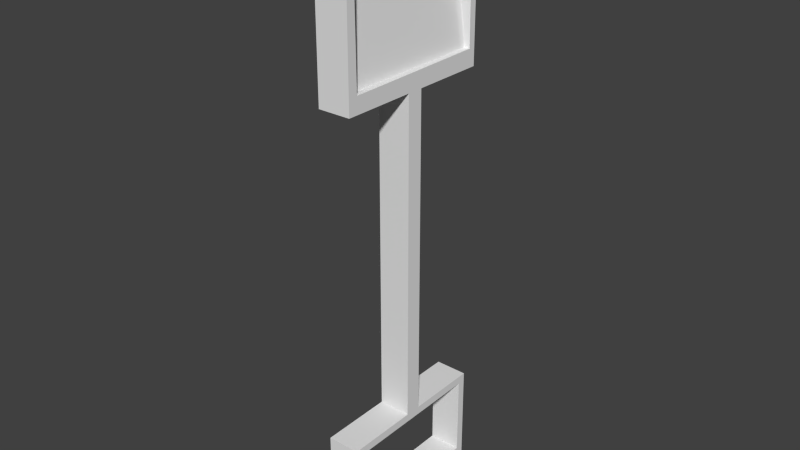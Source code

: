 # Source: showelToyEnemy.blend  (saved by Blender 2.72.0; exported with 4.5.12 LTS)
import bpy
from mathutils import Matrix  # noqa: F401  (used for matrix-valued properties, if any)

bpy.ops.wm.read_factory_settings(use_empty=True)
scene = bpy.context.scene
scene.name = 'Scene'

# ---- collections
col_collection_1 = bpy.data.collections.new('Collection 1'); scene.collection.children.link(col_collection_1)

# ---- world
world_world = bpy.data.worlds.new('World'); scene.world = world_world
world_world.color = (0.05088, 0.05088, 0.05088)
world_world.use_sun_shadow = False
world_world.sun_shadow_jitter_overblur = 0.0
world_world.cycles.sampling_method = 'MANUAL'
world_world.cycles.sample_map_resolution = 256

# ---- meshes
me_cube_004 = bpy.data.meshes.new('Cube.004')
me_cube_004.from_pydata([(-11.77, -1.011, 0.7733), (-11.77, -0.9142, 0.7733), (-11.77, -0.9138, 0.2621), (-11.77, -0.9115, 0.2582), (-11.77, -0.9115, -0.7667), (-11.77, -0.2727, -0.7667), (-11.77, -0.2448, -0.8115), (-11.77, 0.887, -0.722), (-11.77, 0.8868, -0.422), (-11.77, 0.887, -0.422), (-11.77, 0.8862, 0.7733), (-11.77, 0.9885, 0.7733), (-11.77, 0.9885, -1.227), (-11.77, -1.011, -1.227), (-8.441, -1.011, 0.7733), (-8.441, -1.011, -1.227), (-8.441, 0.9885, 0.7733), (-8.802, 0.9058, 0.7733), (-8.771, -0.8941, 0.7733), (-8.774, -0.8942, 0.7733), (-8.774, -0.8944, 0.7733), (-11.76, -0.9129, -0.8595), (-11.76, -0.9115, -0.7667), (-11.71, 0.2885, -0.7422), (-11.71, -0.02158, -0.7667), (-8.769, -0.894, 0.3202), (-8.802, 0.9058, 0.4496), (-11.77, 0.2885, -0.7667), (-8.805, 0.9056, 0.7483), (-8.802, 0.9058, 0.7496), (-8.441, 0.9885, -1.227), (-8.769, -0.894, 0.6202), (-8.774, -0.8942, 0.7718), (-8.772, -0.894, 0.619), (-1.775, -1.011, 0.7733), (-1.775, 0.9885, 0.7733), (-1.775, 0.9885, -1.227), (-1.775, -1.011, -1.227), (0.2253, -1.011, 0.7733), (0.2253, -1.011, -1.227), (-1.608, -0.9115, 0.7733), (-1.608, 0.8885, 0.7733), (0.05861, 0.8885, 0.7733), (0.2253, 0.9885, 0.7733), (0.2253, 0.9885, -1.227), (-1.608, -0.9115, -1.227), (0.05861, 0.8885, -1.227), (-1.608, 0.8885, -1.227), (0.05861, -0.9115, 0.7733), (0.05861, -0.9115, -1.227), (-8.441, -0.1115, 0.7733), (-8.441, 0.08855, 0.7733), (-8.441, 0.08855, -1.227), (-8.441, -0.1115, -1.227), (-1.775, -0.1115, 0.7733), (-1.775, -0.1115, -1.227), (-1.775, 0.08855, 0.7733), (-1.775, 0.08855, -1.227), (-11.71, 0.2885, -0.7667)], [], [(0, 1, 2, 3, 4, 5, 6, 7, 8, 9, 10, 11, 12, 13), (14, 0, 13, 15), (14, 16, 11, 10, 17, 18, 19, 20, 1, 0), (6, 5, 22, 3, 2, 21), (23, 24, 6, 21, 25, 26, 7), (23, 7, 6, 24, 27), (28, 8, 7, 26), (10, 9, 29, 17), (11, 16, 30, 12), (13, 12, 30, 15), (16, 14, 15, 30), (18, 17, 29, 31), (19, 18, 32), (19, 32, 33, 28, 26, 25, 20), (25, 21, 2, 1, 20), (29, 9, 8, 28, 33, 31), (18, 31, 33, 32), (23, 27, 58), (24, 23, 58), (27, 24, 58), (4, 3, 22), (22, 5, 4), (34, 35, 36, 37), (38, 34, 37, 39), (40, 41, 42, 43, 35, 34), (35, 43, 44, 36), (45, 37, 36, 44, 46, 47), (43, 38, 39, 44), (40, 34, 38, 43, 42, 48), (45, 49, 46, 44, 39, 37), (40, 45, 47, 41), (41, 47, 46, 42), (48, 49, 45, 40), (42, 46, 49, 48), (50, 51, 52, 53), (54, 50, 53, 55), (54, 56, 51, 50), (51, 56, 57, 52), (53, 52, 57, 55), (56, 54, 55, 57)])
_uv = me_cube_004.uv_layers.new(name='UVMap')
_uv.uv.foreach_set('vector', [0.451, 0.5998, 0.4208, 0.5464, 0.416, 0.5242, 0.4159, 0.5248, 0.415, 0.5634, 0.4071, 0.5573, 0.4066, 0.5576, 0.3397, 0.5893, 0.2732, 0.6009, 0.1536, 0.5832, 0.1942, 0.5094, 0.1317, 0.4122, 8.581e-05, 0.6806, 0.3566, 0.5587, 0.7951, 0.2901, 0.451, 0.5998, 0.3566, 0.5587, 0.7964, 0.2141, 0.7951, 0.2901, 0.7815, 0.07707, 0.1317, 0.4122, 0.1942, 0.5094, 0.719, 0.1775, 0.7253, 0.2996, 0.6781, 0.2996, 0.6552, 0.2996, 0.4208, 0.5464, 0.451, 0.5998, 0.4066, 0.5576, 0.4071, 0.5573, 0.4135, 0.5515, 0.4159, 0.5248, 0.416, 0.5242, 0.4129, 0.5404, 0.1333, 0.6808, 0.1002, 0.6854, 0.07501, 0.6808, 0.4129, 0.5404, 0.6088, 0.3196, 0.6717, 0.3729, 0.3397, 0.5893, 0.07483, 0.6846, 0.3397, 0.5893, 0.4066, 0.5576, 8.581e-05, 0.6846, 0.07356, 0.6822, 0.686, 0.3199, 0.2732, 0.6009, 0.3397, 0.5893, 0.6717, 0.3729, 0.1942, 0.5094, 0.1536, 0.5832, 0.6789, 0.2535, 0.719, 0.1775, 0.1317, 0.4122, 0.7815, 0.07707, 0.9999, 8.581e-05, 8.581e-05, 0.6806, 0.3566, 0.5587, 8.581e-05, 0.6806, 0.9999, 8.581e-05, 0.7964, 0.2141, 0.7815, 0.07707, 0.7951, 0.2901, 0.7964, 0.2141, 0.9999, 8.581e-05, 0.7253, 0.2996, 0.719, 0.1775, 0.6789, 0.2535, 0.71, 0.2978, 0.6781, 0.2996, 0.7253, 0.2996, 0.6958, 0.3055, 0.6781, 0.2996, 0.6958, 0.3055, 0.7007, 0.2985, 0.686, 0.3199, 0.6717, 0.3729, 0.6088, 0.3196, 0.6552, 0.2996, 0.6088, 0.3196, 0.4129, 0.5404, 0.416, 0.5242, 0.4208, 0.5464, 0.6552, 0.2996, 0.6789, 0.2535, 0.1536, 0.5832, 0.2732, 0.6009, 0.686, 0.3199, 0.7007, 0.2985, 0.71, 0.2978, 0.7253, 0.2996, 0.71, 0.2978, 0.7007, 0.2985, 0.6958, 0.3055, 0.07483, 0.6846, 0.07356, 0.6822, 0.07337, 0.6808, 8.581e-05, 0.6846, 0.07483, 0.6846, 0.07337, 0.6808, 0.07356, 0.6822, 8.581e-05, 0.6846, 0.07337, 0.6808, 0.415, 0.5634, 0.4159, 0.5248, 0.4135, 0.5515, 0.4135, 0.5515, 0.4071, 0.5573, 0.415, 0.5634, 0.0, 0.0, 1.0, 0.0, 1.0, 1.0, 0.0, 1.0, 0.0, 0.0, 1.0, 0.0, 1.0, 1.0, 0.0, 1.0, 0.5, 1.0, 0.933, 0.75, 0.933, 0.25, 0.5, 0.0, 0.06699, 0.25, 0.06699, 0.75, 0.0, 0.0, 1.0, 0.0, 1.0, 1.0, 0.0, 1.0, 0.5, 1.0, 0.933, 0.75, 0.933, 0.25, 0.5, 0.0, 0.06699, 0.25, 0.06699, 0.75, 0.0, 0.0, 1.0, 0.0, 1.0, 1.0, 0.0, 1.0, 0.5, 1.0, 0.933, 0.75, 0.933, 0.25, 0.5, 0.0, 0.06699, 0.25, 0.06699, 0.75, 0.5, 1.0, 0.933, 0.75, 0.933, 0.25, 0.5, 0.0, 0.06699, 0.25, 0.06699, 0.75, 0.0, 0.0, 1.0, 0.0, 1.0, 1.0, 0.0, 1.0, 0.0, 0.0, 1.0, 0.0, 1.0, 1.0, 0.0, 1.0, 0.0, 0.0, 1.0, 0.0, 1.0, 1.0, 0.0, 1.0, 0.0, 0.0, 1.0, 0.0, 1.0, 1.0, 0.0, 1.0, 0.0, 0.0, 1.0, 0.0, 1.0, 1.0, 0.0, 1.0, 0.0, 0.0, 1.0, 0.0, 1.0, 1.0, 0.0, 1.0, 0.0, 0.0, 1.0, 0.0, 1.0, 1.0, 0.0, 1.0, 0.0, 0.0, 1.0, 0.0, 1.0, 1.0, 0.0, 1.0, 0.0, 0.0, 1.0, 0.0, 1.0, 1.0, 0.0, 1.0, 0.0, 0.0, 1.0, 0.0, 1.0, 1.0, 0.0, 1.0])
me_cube_004.use_remesh_preserve_volume = False
me_cube_004.use_remesh_preserve_attributes = False
me_cube_004.use_mirror_vertex_groups = False
me_cube_004.update()
arm_armature = bpy.data.armatures.new('Armature')  # bones are not reproduced

# ---- objects
ob_armature = bpy.data.objects.new('Armature', arm_armature)
ob_pala = bpy.data.objects.new('pala', me_cube_004)

# ---- transforms, parenting, visibility, modifiers, constraints
ob_armature.location = (0.0, 0.0, 0.0)
ob_armature.show_in_front = True
ob_armature.lineart.crease_threshold = 0.0
ob_pala.parent = ob_armature
ob_pala.location = (0.0, 0.0, 0.0)
ob_pala.rotation_euler = (0.0, 1.571, 0.0)
ob_pala.scale = (0.3, 0.5, 0.1)
ob_pala.lineart.crease_threshold = 0.0
_vg = ob_pala.vertex_groups.new(name='pies')
for _i, _w in zip([34, 35, 36, 37, 38, 39, 40, 41, 42, 43, 44, 45, 46, 47, 48, 49], [0.8064, 0.8151, 0.7972, 0.8167, 0.9401, 0.939, 0.7971, 0.8098, 0.9334, 0.9388, 0.9391, 0.8083, 0.9324, 0.7848, 0.9338, 0.9335]): _vg.add([_i], _w, 'REPLACE')
_vg = ob_pala.vertex_groups.new(name='tronco')
for _i, _w in zip([0, 1, 2, 3, 4, 5, 6, 7, 8, 9, 10, 11, 12, 13, 14, 15, 16, 17, 18, 19, 20, 21, 22, 23, 24, 25, 26, 27, 28, 29, 30, 31, 32, 33, 34, 35, 36, 37, 38, 39, 40, 41, 42, 43, 44, 45, 46, 47, 48, 49, 50, 51, 52, 53, 54, 55, 56, 57, 58], [0.06642, 0.0701, 0.07007, 0.07009, 0.07026, 0.1089, 0.1106, 0.163, 0.1608, 0.1607, 0.1533, 0.1454, 0.1552, 0.06434, 0.1626, 0.09574, 0.3001, 0.3114, 0.1893, 0.1884, 0.1882, 0.07041, 0.07035, 0.1376, 0.1319, 0.2063, 0.3239, 0.1357, 0.3124, 0.3124, 0.2315, 0.1943, 0.1891, 0.1946, 0.1936, 0.1849, 0.2028, 0.1833, 0.05989, 0.06097, 0.2029, 0.1902, 0.06656, 0.06121, 0.06093, 0.1917, 0.06757, 0.2152, 0.06623, 0.06646, 1.0, 1.0, 1.0, 1.0, 1.0, 1.0, 1.0, 1.0, 0.1375]): _vg.add([_i], _w, 'REPLACE')
_vg = ob_pala.vertex_groups.new(name='cabeza')
for _i, _w in zip([0, 1, 2, 3, 4, 5, 6, 7, 8, 9, 10, 11, 12, 13, 14, 15, 16, 17, 18, 19, 20, 21, 22, 23, 24, 25, 26, 27, 28, 29, 30, 31, 32, 33, 58], [0.4487, 0.4367, 0.4256, 0.4255, 0.4018, 0.3976, 0.3973, 0.4238, 0.4343, 0.4344, 0.4749, 0.4934, 0.418, 0.381, 0.09139, 0.08531, 0.1298, 0.155, 0.1144, 0.1154, 0.1155, 0.4027, 0.4033, 0.414, 0.3929, 0.1147, 0.1536, 0.41, 0.1551, 0.1548, 0.1327, 0.1151, 0.1147, 0.1151, 0.4135]): _vg.add([_i], _w, 'REPLACE')
_m = ob_pala.modifiers.new('Armature', 'ARMATURE')
_m.object = ob_armature

# ---- collection membership
col_collection_1.objects.link(ob_armature)
col_collection_1.objects.link(ob_pala)

# ---- scene / render settings (as saved in the file)
scene.frame_start = 0; scene.frame_end = 30; scene.frame_set(0)
scene.render.engine = 'BLENDER_EEVEE_NEXT'
scene.render.resolution_percentage = 50
scene.render.dither_intensity = 0.0
scene.cycles.use_denoising = False
scene.cycles.samples = 10
scene.cycles.sampling_pattern = 'TABULATED_SOBOL'
scene.cycles.light_sampling_threshold = 0.0
scene.cycles.use_adaptive_sampling = False
scene.cycles.use_light_tree = False
scene.cycles.blur_glossy = 0.0
scene.cycles.volume_bounces = 1
scene.cycles.pixel_filter_type = 'GAUSSIAN'
scene.cycles.sample_clamp_indirect = 0.0
scene.view_settings.view_transform = 'Standard'
bpy.context.view_layer.update()

# ---- added for rendering (the .blend has no active camera and no usable light): camera, sun
cam_auto = bpy.data.cameras.new('AutoCamera')
cam_auto.lens = 50.0
cam_auto.sensor_width = 36.0
cam_auto.clip_end = 1000.0
ob_auto_camera = bpy.data.objects.new('AutoCamera', cam_auto)
scene.collection.objects.link(ob_auto_camera)
ob_auto_camera.location = (3.4392, -4.15997, 4.50191)
ob_auto_camera.rotation_euler = (1.09748, -7.21219e-08, 0.694738)
scene.camera = ob_auto_camera
light_auto_sun = bpy.data.lights.new('AutoSun', 'SUN')
light_auto_sun.energy = 3.0
light_auto_sun.angle = 0.0523599
ob_auto_sun = bpy.data.objects.new('AutoSun', light_auto_sun)
scene.collection.objects.link(ob_auto_sun)
ob_auto_sun.rotation_euler = (0.872665, 0.174533, 0.523599)
bpy.context.view_layer.update()
